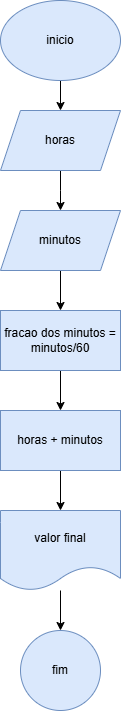

The diagram above was exported from draw.io. Its source (the exported page's mxGraphModel, read from the mxfile embedded in the PNG):
<mxGraphModel dx="880" dy="460" grid="1" gridSize="10" guides="1" tooltips="1" connect="1" arrows="1" fold="1" page="1" pageScale="1" pageWidth="827" pageHeight="1169" math="0" shadow="0">
  <root>
    <mxCell id="0" />
    <mxCell id="1" parent="0" />
    <mxCell id="k86BBeyhT_tpKtipX-LQ-3" value="" style="edgeStyle=orthogonalEdgeStyle;rounded=0;orthogonalLoop=1;jettySize=auto;html=1;" edge="1" parent="1" source="k86BBeyhT_tpKtipX-LQ-1" target="k86BBeyhT_tpKtipX-LQ-4">
      <mxGeometry relative="1" as="geometry">
        <mxPoint x="400" y="180" as="targetPoint" />
      </mxGeometry>
    </mxCell>
    <mxCell id="k86BBeyhT_tpKtipX-LQ-1" value="inicio" style="ellipse;whiteSpace=wrap;html=1;fillColor=#dae8fc;strokeColor=#6c8ebf;" vertex="1" parent="1">
      <mxGeometry x="340" y="50" width="120" height="80" as="geometry" />
    </mxCell>
    <mxCell id="k86BBeyhT_tpKtipX-LQ-6" value="" style="edgeStyle=orthogonalEdgeStyle;rounded=0;orthogonalLoop=1;jettySize=auto;html=1;" edge="1" parent="1" source="k86BBeyhT_tpKtipX-LQ-4">
      <mxGeometry relative="1" as="geometry">
        <mxPoint x="400" y="260" as="targetPoint" />
      </mxGeometry>
    </mxCell>
    <mxCell id="k86BBeyhT_tpKtipX-LQ-4" value="horas" style="shape=parallelogram;perimeter=parallelogramPerimeter;whiteSpace=wrap;html=1;fixedSize=1;fillColor=#dae8fc;strokeColor=#6c8ebf;" vertex="1" parent="1">
      <mxGeometry x="340" y="160" width="120" height="60" as="geometry" />
    </mxCell>
    <mxCell id="k86BBeyhT_tpKtipX-LQ-10" value="" style="edgeStyle=orthogonalEdgeStyle;rounded=0;orthogonalLoop=1;jettySize=auto;html=1;" edge="1" parent="1" source="k86BBeyhT_tpKtipX-LQ-7" target="k86BBeyhT_tpKtipX-LQ-9">
      <mxGeometry relative="1" as="geometry" />
    </mxCell>
    <mxCell id="k86BBeyhT_tpKtipX-LQ-7" value="minutos" style="shape=parallelogram;perimeter=parallelogramPerimeter;whiteSpace=wrap;html=1;fixedSize=1;fillColor=#dae8fc;strokeColor=#6c8ebf;" vertex="1" parent="1">
      <mxGeometry x="340" y="260" width="120" height="60" as="geometry" />
    </mxCell>
    <mxCell id="k86BBeyhT_tpKtipX-LQ-14" value="" style="edgeStyle=orthogonalEdgeStyle;rounded=0;orthogonalLoop=1;jettySize=auto;html=1;" edge="1" parent="1" source="k86BBeyhT_tpKtipX-LQ-9" target="k86BBeyhT_tpKtipX-LQ-13">
      <mxGeometry relative="1" as="geometry" />
    </mxCell>
    <mxCell id="k86BBeyhT_tpKtipX-LQ-9" value="fracao dos minutos = minutos/60" style="whiteSpace=wrap;html=1;fillColor=#dae8fc;strokeColor=#6c8ebf;" vertex="1" parent="1">
      <mxGeometry x="340" y="360" width="120" height="60" as="geometry" />
    </mxCell>
    <mxCell id="k86BBeyhT_tpKtipX-LQ-16" value="" style="edgeStyle=orthogonalEdgeStyle;rounded=0;orthogonalLoop=1;jettySize=auto;html=1;" edge="1" parent="1" source="k86BBeyhT_tpKtipX-LQ-13" target="k86BBeyhT_tpKtipX-LQ-15">
      <mxGeometry relative="1" as="geometry" />
    </mxCell>
    <mxCell id="k86BBeyhT_tpKtipX-LQ-13" value="horas + minutos" style="whiteSpace=wrap;html=1;fillColor=#dae8fc;strokeColor=#6c8ebf;" vertex="1" parent="1">
      <mxGeometry x="340" y="460" width="120" height="60" as="geometry" />
    </mxCell>
    <mxCell id="k86BBeyhT_tpKtipX-LQ-18" value="" style="edgeStyle=orthogonalEdgeStyle;rounded=0;orthogonalLoop=1;jettySize=auto;html=1;" edge="1" parent="1" source="k86BBeyhT_tpKtipX-LQ-15" target="k86BBeyhT_tpKtipX-LQ-17">
      <mxGeometry relative="1" as="geometry" />
    </mxCell>
    <mxCell id="k86BBeyhT_tpKtipX-LQ-15" value="valor final" style="shape=document;whiteSpace=wrap;html=1;boundedLbl=1;fillColor=#dae8fc;strokeColor=#6c8ebf;" vertex="1" parent="1">
      <mxGeometry x="340" y="560" width="120" height="80" as="geometry" />
    </mxCell>
    <mxCell id="k86BBeyhT_tpKtipX-LQ-17" value="fim" style="ellipse;whiteSpace=wrap;html=1;fillColor=#dae8fc;strokeColor=#6c8ebf;" vertex="1" parent="1">
      <mxGeometry x="360" y="680" width="80" height="80" as="geometry" />
    </mxCell>
  </root>
</mxGraphModel>